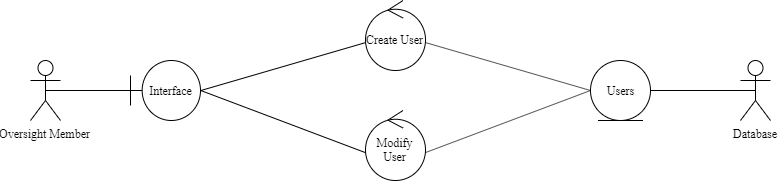

The diagram above was exported from draw.io. Its source (the exported page's mxGraphModel, read from the mxfile embedded in the PNG):
<mxGraphModel dx="670" dy="390" grid="1" gridSize="10" guides="1" tooltips="1" connect="1" arrows="1" fold="1" page="1" pageScale="1" pageWidth="850" pageHeight="1100" background="#ffffff" math="0" shadow="0">
  <root>
    <mxCell id="0" />
    <mxCell id="1" parent="0" />
    <mxCell id="c-mY9U4EBZp7nyqvzZ-y-1" value="Database" style="shape=umlActor;verticalLabelPosition=bottom;labelBackgroundColor=#ffffff;verticalAlign=top;html=1;outlineConnect=0;fontFamily=Times New Roman;fontSize=12;" parent="1" vertex="1">
      <mxGeometry x="750" y="150" width="30" height="60" as="geometry" />
    </mxCell>
    <mxCell id="c-mY9U4EBZp7nyqvzZ-y-2" value="Oversight Member" style="shape=umlActor;verticalLabelPosition=bottom;labelBackgroundColor=#ffffff;verticalAlign=top;html=1;outlineConnect=0;fontFamily=Times New Roman;fontSize=12;" parent="1" vertex="1">
      <mxGeometry x="40" y="150" width="30" height="60" as="geometry" />
    </mxCell>
    <mxCell id="c-mY9U4EBZp7nyqvzZ-y-7" value="Users" style="ellipse;shape=umlEntity;whiteSpace=wrap;html=1;fontFamily=Times New Roman;fontSize=12;" parent="1" vertex="1">
      <mxGeometry x="600" y="150" width="60" height="60" as="geometry" />
    </mxCell>
    <mxCell id="c-mY9U4EBZp7nyqvzZ-y-10" value="" style="endArrow=none;html=1;exitX=0.5;exitY=0.5;exitDx=0;exitDy=0;exitPerimeter=0;entryX=1;entryY=0.5;entryDx=0;entryDy=0;fontFamily=Times New Roman;fontSize=12;" parent="1" source="c-mY9U4EBZp7nyqvzZ-y-1" target="c-mY9U4EBZp7nyqvzZ-y-7" edge="1">
      <mxGeometry width="50" height="50" relative="1" as="geometry">
        <mxPoint x="670" y="360" as="sourcePoint" />
        <mxPoint x="720" y="310" as="targetPoint" />
      </mxGeometry>
    </mxCell>
    <mxCell id="c-mY9U4EBZp7nyqvzZ-y-15" value="Interface" style="shape=umlBoundary;whiteSpace=wrap;html=1;fontFamily=Times New Roman;fontSize=12;" parent="1" vertex="1">
      <mxGeometry x="140" y="150" width="70" height="60" as="geometry" />
    </mxCell>
    <mxCell id="c-mY9U4EBZp7nyqvzZ-y-24" value="" style="endArrow=none;html=1;exitX=0.5;exitY=0.5;exitDx=0;exitDy=0;exitPerimeter=0;entryX=0;entryY=0.5;entryDx=0;entryDy=0;entryPerimeter=0;fontFamily=Times New Roman;fontSize=12;" parent="1" source="c-mY9U4EBZp7nyqvzZ-y-2" target="c-mY9U4EBZp7nyqvzZ-y-15" edge="1">
      <mxGeometry width="50" height="50" relative="1" as="geometry">
        <mxPoint x="130" y="305" as="sourcePoint" />
        <mxPoint x="180" y="255" as="targetPoint" />
      </mxGeometry>
    </mxCell>
    <mxCell id="c-mY9U4EBZp7nyqvzZ-y-30" value="Create User" style="ellipse;shape=umlControl;whiteSpace=wrap;html=1;fontFamily=Times New Roman;fontSize=12;" parent="1" vertex="1">
      <mxGeometry x="375" y="90" width="60" height="70" as="geometry" />
    </mxCell>
    <mxCell id="c-mY9U4EBZp7nyqvzZ-y-31" value="" style="endArrow=none;html=1;entryX=-0.001;entryY=0.602;entryDx=0;entryDy=0;entryPerimeter=0;exitX=0.997;exitY=0.503;exitDx=0;exitDy=0;exitPerimeter=0;fontFamily=Times New Roman;fontSize=12;" parent="1" source="c-mY9U4EBZp7nyqvzZ-y-15" target="c-mY9U4EBZp7nyqvzZ-y-30" edge="1">
      <mxGeometry width="50" height="50" relative="1" as="geometry">
        <mxPoint x="220" y="190" as="sourcePoint" />
        <mxPoint x="280" y="255" as="targetPoint" />
      </mxGeometry>
    </mxCell>
    <mxCell id="c-mY9U4EBZp7nyqvzZ-y-32" value="" style="endArrow=none;html=1;exitX=1;exitY=0.601;exitDx=0;exitDy=0;exitPerimeter=0;entryX=0;entryY=0.5;entryDx=0;entryDy=0;fontFamily=Times New Roman;fontSize=12;" parent="1" source="c-mY9U4EBZp7nyqvzZ-y-30" target="c-mY9U4EBZp7nyqvzZ-y-7" edge="1">
      <mxGeometry width="50" height="50" relative="1" as="geometry">
        <mxPoint x="460" y="306" as="sourcePoint" />
        <mxPoint x="600" y="310" as="targetPoint" />
      </mxGeometry>
    </mxCell>
    <mxCell id="c-mY9U4EBZp7nyqvzZ-y-33" value="Modify User" style="ellipse;shape=umlControl;whiteSpace=wrap;html=1;fontFamily=Times New Roman;fontSize=12;" parent="1" vertex="1">
      <mxGeometry x="375" y="200" width="60" height="70" as="geometry" />
    </mxCell>
    <mxCell id="c-mY9U4EBZp7nyqvzZ-y-34" value="" style="endArrow=none;html=1;entryX=-0.001;entryY=0.602;entryDx=0;entryDy=0;entryPerimeter=0;exitX=1.001;exitY=0.499;exitDx=0;exitDy=0;exitPerimeter=0;fontFamily=Times New Roman;fontSize=12;" parent="1" source="c-mY9U4EBZp7nyqvzZ-y-15" target="c-mY9U4EBZp7nyqvzZ-y-33" edge="1">
      <mxGeometry width="50" height="50" relative="1" as="geometry">
        <mxPoint x="220" y="200" as="sourcePoint" />
        <mxPoint x="280" y="325" as="targetPoint" />
      </mxGeometry>
    </mxCell>
    <mxCell id="c-mY9U4EBZp7nyqvzZ-y-35" value="" style="endArrow=none;html=1;exitX=1;exitY=0.601;exitDx=0;exitDy=0;exitPerimeter=0;entryX=0;entryY=0.5;entryDx=0;entryDy=0;fontFamily=Times New Roman;fontSize=12;" parent="1" source="c-mY9U4EBZp7nyqvzZ-y-33" target="c-mY9U4EBZp7nyqvzZ-y-7" edge="1">
      <mxGeometry width="50" height="50" relative="1" as="geometry">
        <mxPoint x="460" y="376" as="sourcePoint" />
        <mxPoint x="600" y="380" as="targetPoint" />
      </mxGeometry>
    </mxCell>
  </root>
</mxGraphModel>